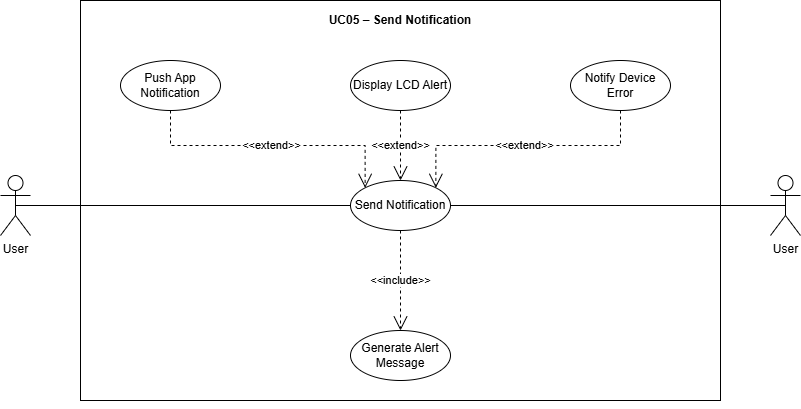

The diagram above was exported from draw.io. Its source (the exported page's mxGraphModel, read from the mxfile embedded in the PNG):
<mxGraphModel dx="1014" dy="446" grid="1" gridSize="10" guides="1" tooltips="1" connect="1" arrows="1" fold="1" page="1" pageScale="1" pageWidth="827" pageHeight="1169" math="0" shadow="0">
  <root>
    <mxCell id="0" />
    <mxCell id="1" parent="0" />
    <mxCell id="9XT-4HnfdeoJ1VTf_lM--1" parent="1" style="rounded=0;whiteSpace=wrap;html=1;" value="" vertex="1">
      <mxGeometry height="400" width="640" x="80" y="40" as="geometry" />
    </mxCell>
    <mxCell id="9XT-4HnfdeoJ1VTf_lM--2" parent="1" style="text;html=1;whiteSpace=wrap;strokeColor=none;fillColor=none;align=center;verticalAlign=middle;rounded=0;" value="&lt;b&gt;UC05 – Send Notification&lt;/b&gt;" vertex="1">
      <mxGeometry height="20" width="220" x="290" y="50" as="geometry" />
    </mxCell>
    <mxCell id="9XT-4HnfdeoJ1VTf_lM--3" parent="1" style="ellipse;whiteSpace=wrap;html=1;align=center;" value="&lt;br&gt;Push App Notification&lt;div&gt;&lt;br/&gt;&lt;/div&gt;" vertex="1">
      <mxGeometry height="50" width="100" x="120" y="100" as="geometry" />
    </mxCell>
    <mxCell id="9XT-4HnfdeoJ1VTf_lM--4" edge="1" parent="1" source="9XT-4HnfdeoJ1VTf_lM--1" style="edgeStyle=orthogonalEdgeStyle;rounded=0;orthogonalLoop=1;jettySize=auto;html=1;exitX=0.5;exitY=1;exitDx=0;exitDy=0;" target="9XT-4HnfdeoJ1VTf_lM--1">
      <mxGeometry relative="1" as="geometry" />
    </mxCell>
    <mxCell id="9XT-4HnfdeoJ1VTf_lM--5" parent="1" style="shape=umlActor;verticalLabelPosition=bottom;verticalAlign=top;html=1;outlineConnect=0;" value="User" vertex="1">
      <mxGeometry height="60" width="30" y="215" as="geometry" />
    </mxCell>
    <mxCell id="9XT-4HnfdeoJ1VTf_lM--7" parent="1" style="shape=umlActor;verticalLabelPosition=bottom;verticalAlign=top;html=1;outlineConnect=0;" value="User" vertex="1">
      <mxGeometry height="60" width="30" x="770" y="215" as="geometry" />
    </mxCell>
    <mxCell id="9XT-4HnfdeoJ1VTf_lM--8" parent="1" style="ellipse;whiteSpace=wrap;html=1;" value="Display LCD Alert" vertex="1">
      <mxGeometry height="50" width="100" x="350" y="100" as="geometry" />
    </mxCell>
    <mxCell id="9XT-4HnfdeoJ1VTf_lM--9" parent="1" style="ellipse;whiteSpace=wrap;html=1;" value="Notify Device Error" vertex="1">
      <mxGeometry height="50" width="100" x="570" y="100" as="geometry" />
    </mxCell>
    <mxCell id="9XT-4HnfdeoJ1VTf_lM--10" parent="1" style="ellipse;whiteSpace=wrap;html=1;" value="Send Notification" vertex="1">
      <mxGeometry height="50" width="100" x="350" y="220" as="geometry" />
    </mxCell>
    <mxCell id="9XT-4HnfdeoJ1VTf_lM--11" parent="1" style="ellipse;whiteSpace=wrap;html=1;" value="Generate Alert Message" vertex="1">
      <mxGeometry height="50" width="100" x="350" y="370" as="geometry" />
    </mxCell>
    <mxCell id="9XT-4HnfdeoJ1VTf_lM--21" edge="1" parent="1" source="9XT-4HnfdeoJ1VTf_lM--3" style="endArrow=open;endSize=12;dashed=1;html=1;rounded=0;exitX=0.5;exitY=1;exitDx=0;exitDy=0;entryX=0;entryY=0;entryDx=0;entryDy=0;edgeStyle=orthogonalEdgeStyle;" target="9XT-4HnfdeoJ1VTf_lM--10" value="&amp;lt;&amp;lt;extend&amp;gt;&amp;gt;">
      <mxGeometry relative="1" width="160" as="geometry">
        <mxPoint x="430" y="310" as="sourcePoint" />
        <mxPoint x="590" y="310" as="targetPoint" />
      </mxGeometry>
    </mxCell>
    <mxCell id="9XT-4HnfdeoJ1VTf_lM--23" edge="1" parent="1" source="9XT-4HnfdeoJ1VTf_lM--9" style="endArrow=open;endSize=12;dashed=1;html=1;rounded=0;exitX=0.5;exitY=1;exitDx=0;exitDy=0;entryX=1;entryY=0;entryDx=0;entryDy=0;edgeStyle=orthogonalEdgeStyle;" target="9XT-4HnfdeoJ1VTf_lM--10" value="&amp;lt;&amp;lt;extend&amp;gt;&amp;gt;">
      <mxGeometry relative="1" width="160" as="geometry">
        <mxPoint x="430" y="310" as="sourcePoint" />
        <mxPoint x="590" y="310" as="targetPoint" />
      </mxGeometry>
    </mxCell>
    <mxCell id="9XT-4HnfdeoJ1VTf_lM--24" edge="1" parent="1" source="9XT-4HnfdeoJ1VTf_lM--8" style="endArrow=open;endSize=12;dashed=1;html=1;rounded=0;exitX=0.5;exitY=1;exitDx=0;exitDy=0;entryX=0.5;entryY=0;entryDx=0;entryDy=0;" target="9XT-4HnfdeoJ1VTf_lM--10" value="&amp;lt;&amp;lt;extend&amp;gt;&amp;gt;">
      <mxGeometry relative="1" width="160" x="-0.0095" as="geometry">
        <mxPoint as="offset" />
        <mxPoint x="430" y="310" as="sourcePoint" />
        <mxPoint x="590" y="310" as="targetPoint" />
      </mxGeometry>
    </mxCell>
    <mxCell id="9XT-4HnfdeoJ1VTf_lM--25" edge="1" parent="1" source="9XT-4HnfdeoJ1VTf_lM--10" style="endArrow=open;endSize=12;dashed=1;html=1;rounded=0;exitX=0.5;exitY=1;exitDx=0;exitDy=0;entryX=0.5;entryY=0;entryDx=0;entryDy=0;" target="9XT-4HnfdeoJ1VTf_lM--11" value="&amp;lt;&amp;lt;include&amp;gt;&amp;gt;">
      <mxGeometry relative="1" width="160" as="geometry">
        <mxPoint x="430" y="310" as="sourcePoint" />
        <mxPoint x="590" y="310" as="targetPoint" />
      </mxGeometry>
    </mxCell>
    <mxCell id="9XT-4HnfdeoJ1VTf_lM--27" edge="1" parent="1" source="9XT-4HnfdeoJ1VTf_lM--5" style="endArrow=none;html=1;rounded=0;exitX=0.5;exitY=0.5;exitDx=0;exitDy=0;exitPerimeter=0;entryX=0;entryY=0.5;entryDx=0;entryDy=0;" target="9XT-4HnfdeoJ1VTf_lM--10" value="">
      <mxGeometry height="50" relative="1" width="50" as="geometry">
        <mxPoint x="490" y="330" as="sourcePoint" />
        <mxPoint x="540" y="280" as="targetPoint" />
      </mxGeometry>
    </mxCell>
    <mxCell id="9XT-4HnfdeoJ1VTf_lM--28" edge="1" parent="1" source="9XT-4HnfdeoJ1VTf_lM--10" style="endArrow=none;html=1;rounded=0;exitX=1;exitY=0.5;exitDx=0;exitDy=0;entryX=0.5;entryY=0.5;entryDx=0;entryDy=0;entryPerimeter=0;" target="9XT-4HnfdeoJ1VTf_lM--7" value="">
      <mxGeometry height="50" relative="1" width="50" as="geometry">
        <mxPoint x="310" y="300" as="sourcePoint" />
        <mxPoint x="685" y="300" as="targetPoint" />
      </mxGeometry>
    </mxCell>
  </root>
</mxGraphModel>